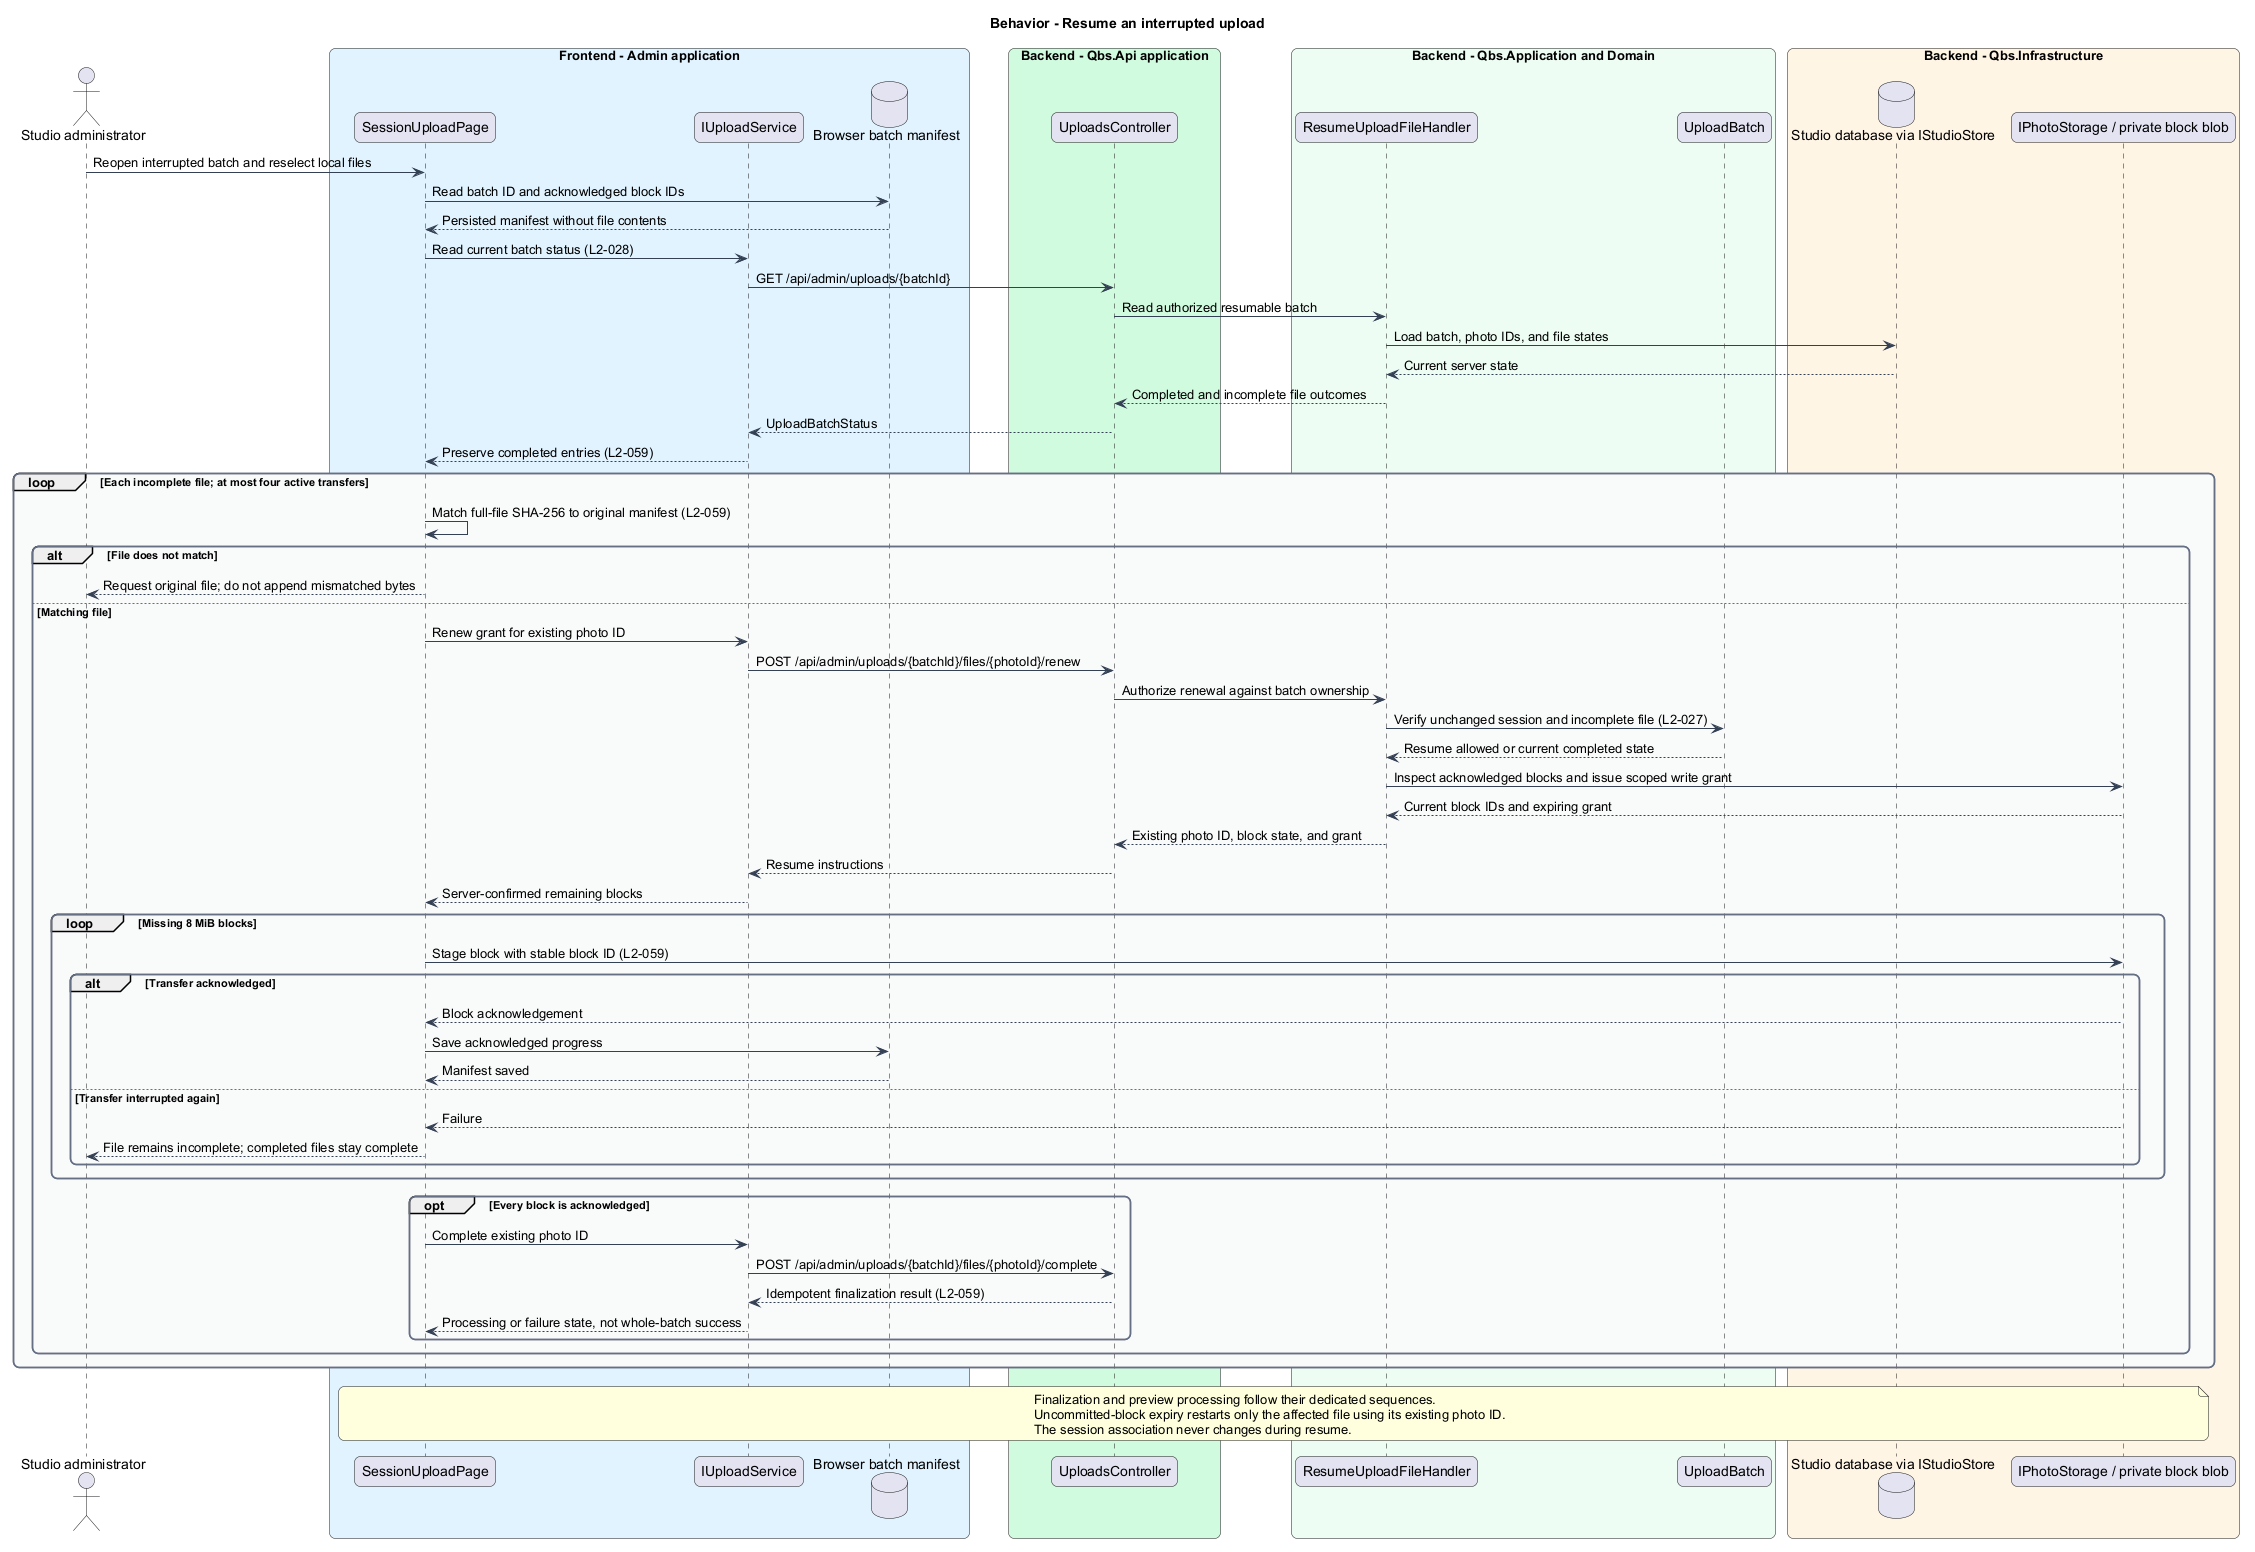

The diagram above was rendered by PlantUML. Its source (embedded in the PNG):
@startuml
skinparam backgroundColor #FFFFFF
skinparam shadowing false
skinparam roundcorner 12
skinparam defaultFontName Arial
skinparam ArrowColor #344054
skinparam rectangle {
 BorderColor #344054
 FontColor #101828
}
skinparam package {
 BorderColor #667085
 FontColor #101828
 BackgroundColor #F9FAFB
}
title Behavior - Resume an interrupted upload
actor "Studio administrator" as actor
box "Frontend - Admin application" #E0F2FE
 participant "SessionUploadPage" as page
 participant "IUploadService" as client
 database "Browser batch manifest" as local
end box
box "Backend - Qbs.Api application" #D1FADF
 participant "UploadsController" as controller
end box
box "Backend - Qbs.Application and Domain" #ECFDF3
 participant "ResumeUploadFileHandler" as handler
 participant "UploadBatch" as batch
end box
box "Backend - Qbs.Infrastructure" #FFF4E5
 database "Studio database via IStudioStore" as db
 participant "IPhotoStorage / private block blob" as storage
end box
actor -> page : Reopen interrupted batch and reselect local files
page -> local : Read batch ID and acknowledged block IDs
local --> page : Persisted manifest without file contents
page -> client : Read current batch status (L2-028)
client -> controller : GET /api/admin/uploads/{batchId}
controller -> handler : Read authorized resumable batch
handler -> db : Load batch, photo IDs, and file states
db --> handler : Current server state
handler --> controller : Completed and incomplete file outcomes
controller --> client : UploadBatchStatus
client --> page : Preserve completed entries (L2-059)
loop Each incomplete file; at most four active transfers
 page -> page : Match full-file SHA-256 to original manifest (L2-059)
 alt File does not match
  page --> actor : Request original file; do not append mismatched bytes
 else Matching file
  page -> client : Renew grant for existing photo ID
  client -> controller : POST /api/admin/uploads/{batchId}/files/{photoId}/renew
  controller -> handler : Authorize renewal against batch ownership
  handler -> batch : Verify unchanged session and incomplete file (L2-027)
  batch --> handler : Resume allowed or current completed state
  handler -> storage : Inspect acknowledged blocks and issue scoped write grant
  storage --> handler : Current block IDs and expiring grant
  handler --> controller : Existing photo ID, block state, and grant
  controller --> client : Resume instructions
  client --> page : Server-confirmed remaining blocks
  loop Missing 8 MiB blocks
   page -> storage : Stage block with stable block ID (L2-059)
   alt Transfer acknowledged
    storage --> page : Block acknowledgement
    page -> local : Save acknowledged progress
    local --> page : Manifest saved
   else Transfer interrupted again
    storage --> page : Failure
    page --> actor : File remains incomplete; completed files stay complete
   end
  end
  opt Every block is acknowledged
   page -> client : Complete existing photo ID
   client -> controller : POST /api/admin/uploads/{batchId}/files/{photoId}/complete
   controller --> client : Idempotent finalization result (L2-059)
   client --> page : Processing or failure state, not whole-batch success
  end
 end
end
note over page, storage
Finalization and preview processing follow their dedicated sequences.
Uncommitted-block expiry restarts only the affected file using its existing photo ID.
The session association never changes during resume.
end note
@enduml